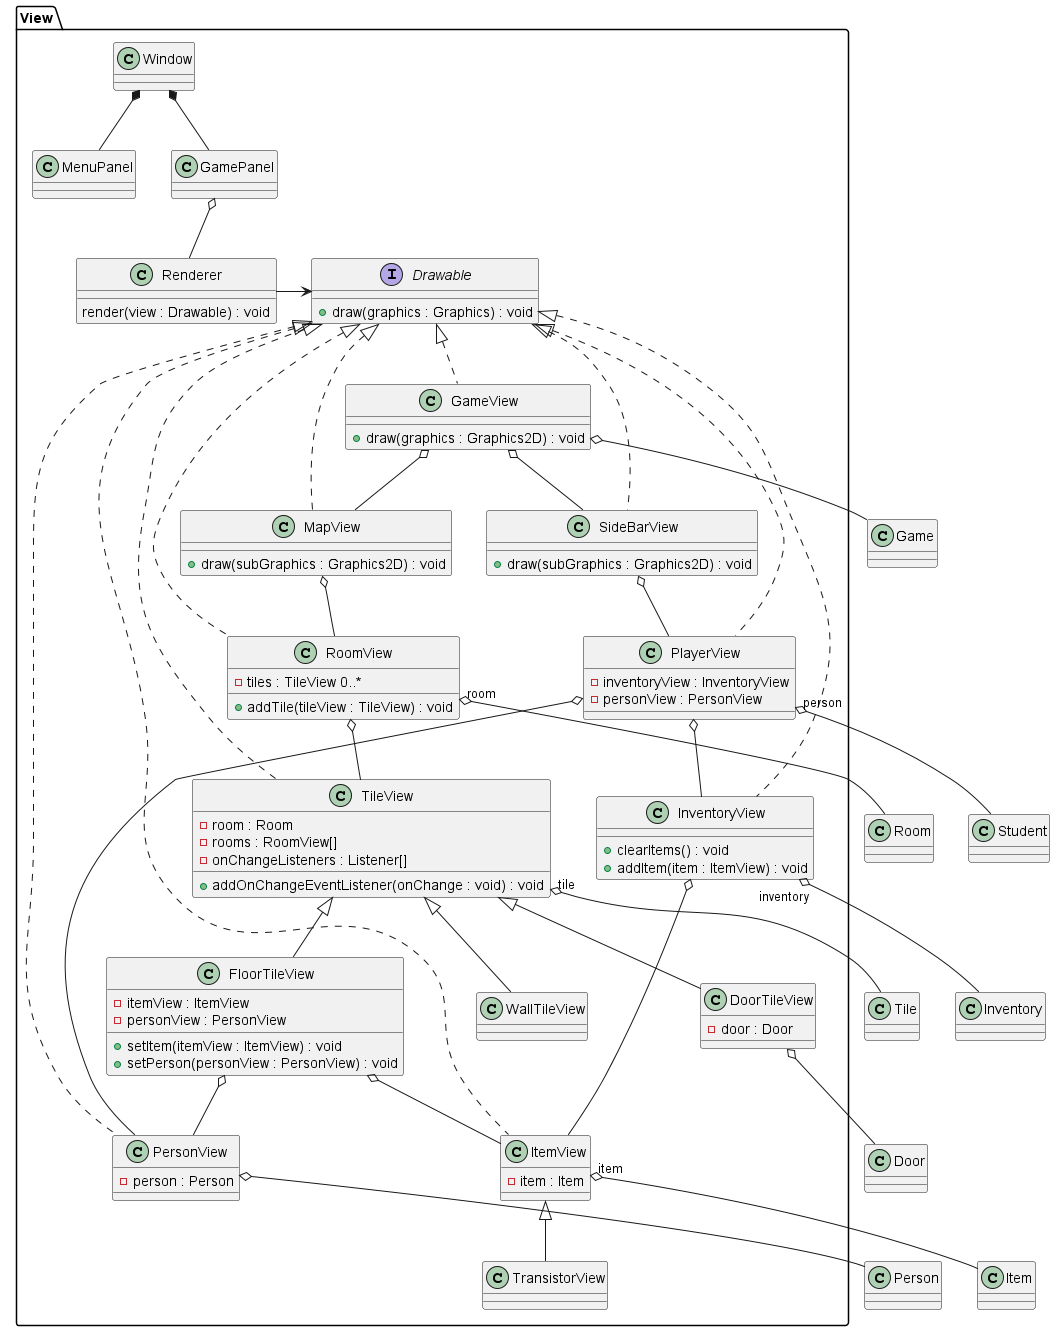

The diagram above was rendered by PlantUML. Its source (embedded in the PNG):
@startuml mvc-view



package View {
    class Window
    class MenuPanel
    class GamePanel

    Window *-- MenuPanel
    Window *-- GamePanel


    ' Everything ending in View should implement
    ' Drawable, but it's already chaotic enough
    interface Drawable
    {
        + draw(graphics : Graphics) : void
    }

    class GameView{
        + draw(graphics : Graphics2D) : void
    }
    class MapView{
        + draw(subGraphics : Graphics2D) : void
    }
    class SideBarView{
        + draw(subGraphics : Graphics2D) : void
    }
    class RoomView{
        - tiles : TileView 0..*
        + addTile(tileView : TileView) : void
    }
    class TileView{
        - room : Room
        - rooms : RoomView[]
        - onChangeListeners : Listener[]
        + addOnChangeEventListener(onChange : void) : void
    }
    class FloorTileView{
        - itemView : ItemView
        - personView : PersonView
        + setItem(itemView : ItemView) : void
        + setPerson(personView : PersonView) : void
    }
    class WallTileView
    class DoorTileView{
        - door : Door
    }
    class PersonView{
        - person : Person
    }
    class PlayerView{
        - inventoryView : InventoryView
        - personView : PersonView
    }
    class InventoryView{
        + clearItems() : void
        + addItem(item : ItemView) : void
    }
    class ItemView{
        - item : Item
    }
    class TransistorView

	Drawable <|.. GameView
	Drawable <|.. MapView
	Drawable <|.. SideBarView
	Drawable <|.. RoomView
	Drawable <|.. TileView
	Drawable <|.. PersonView
	Drawable <|.. PlayerView
	Drawable <|.. InventoryView
	Drawable <|.. ItemView

    ItemView <|-- TransistorView
    TileView <|-- FloorTileView
    TileView <|-- WallTileView
    TileView <|-- DoorTileView

    InventoryView o-- ItemView
    GameView o-- SideBarView
    SideBarView o-- PlayerView
    GameView o-- MapView
    MapView o-- RoomView
    RoomView o-- TileView
    FloorTileView o-- PersonView
    FloorTileView o-- ItemView
    PlayerView o-- InventoryView
    PlayerView o-- PersonView

	class Renderer {
		render(view : Drawable) : void
	}
	GamePanel o-- Renderer
	Renderer -> Drawable
}
GameView o-- Game

PlayerView "person" o-- Student
InventoryView "inventory" o-- Inventory
ItemView "item" o-- Item
RoomView "room" o-- Room
TileView "tile" o-- Tile
DoorTileView o-- Door
PersonView o-- Person
@enduml